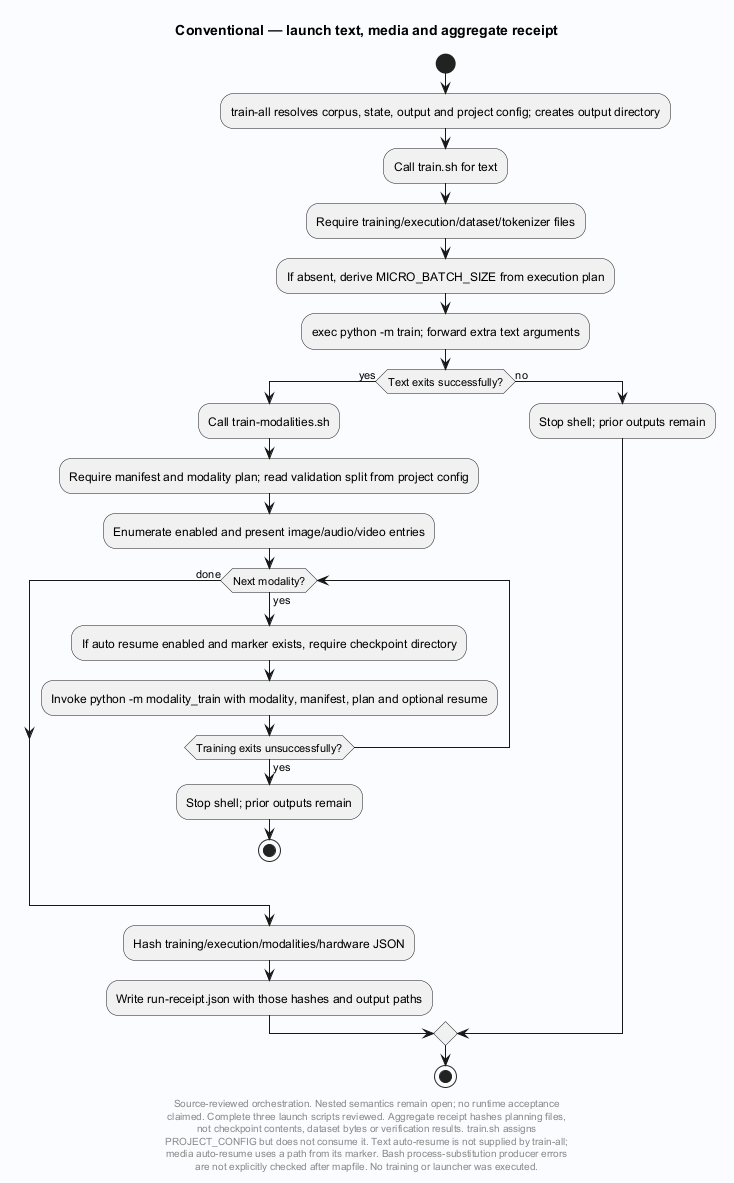

The diagram above was rendered by PlantUML. Its source (embedded in the PNG):
@startuml
' Evidence: Laplace-Conventional/scripts/train-all.sh SHA256 8051fcff9f40e2ab102eed35f1b6fb122b6bf00870e05abd603d854259344b10
' Evidence: Laplace-Conventional/scripts/train.sh SHA256 c61c20591d68d644f438b6856845e91da3a844596f70e7b1b3eb97e276ccb1a2
' Evidence: Laplace-Conventional/scripts/train-modalities.sh SHA256 438c8334c3b6885fccab14f8af95545c963c2a9d4751f21407b2797674f5c1d1
skinparam backgroundColor #FAFCFF
skinparam shadowing false
skinparam defaultFontName SansSerif
title Conventional — launch text, media and aggregate receipt
start
:train-all resolves corpus, state, output and project config; creates output directory;
:Call train.sh for text;
:Require training/execution/dataset/tokenizer files;
:If absent, derive MICRO_BATCH_SIZE from execution plan;
:exec python -m train; forward extra text arguments;
if (Text exits successfully?) then (yes)
 :Call train-modalities.sh;
 :Require manifest and modality plan; read validation split from project config;
 :Enumerate enabled and present image/audio/video entries;
 while (Next modality?) is (yes)
  :If auto resume enabled and marker exists, require checkpoint directory;
  :Invoke python -m modality_train with modality, manifest, plan and optional resume;
  if (Training exits unsuccessfully?) then (yes)
   :Stop shell; prior outputs remain;
   stop
  endif
 endwhile (done)
 :Hash training/execution/modalities/hardware JSON;
 :Write run-receipt.json with those hashes and output paths;
else (no)
 :Stop shell; prior outputs remain;
endif
stop
footer
Source-reviewed orchestration. Nested semantics remain open; no runtime acceptance
claimed. Complete three launch scripts reviewed. Aggregate receipt hashes planning files,
not checkpoint contents, dataset bytes or verification results. train.sh assigns
PROJECT_CONFIG but does not consume it. Text auto-resume is not supplied by train-all;
media auto-resume uses a path from its marker. Bash process-substitution producer errors
are not explicitly checked after mapfile. No training or launcher was executed.
end footer

@enduml